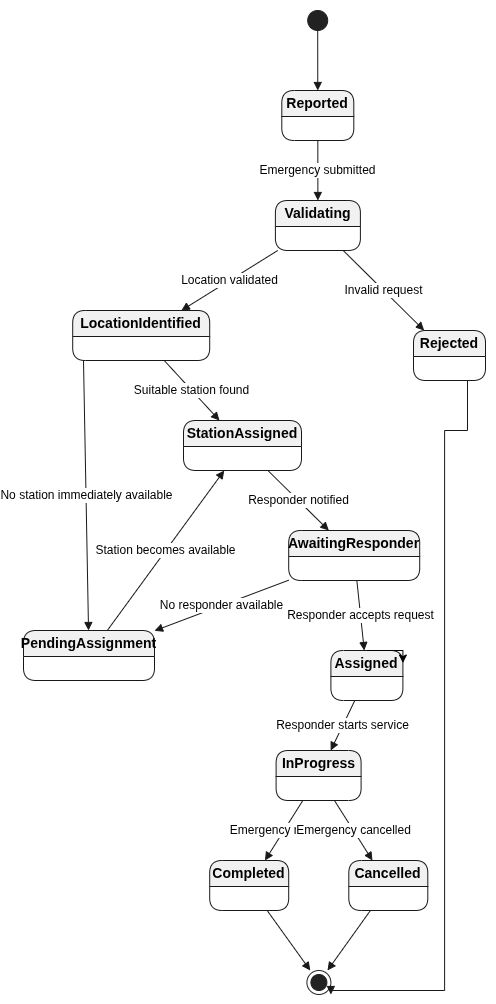

The diagram above was exported from draw.io. Its source (the exported page's mxGraphModel, read from the mxfile embedded in the PNG):
<mxGraphModel dx="-43" dy="-2268" grid="1" gridSize="10" guides="1" tooltips="1" connect="1" arrows="1" fold="1" page="0" pageScale="1" pageWidth="850" pageHeight="1100" math="0" shadow="0">
  <root>
    <mxCell id="0" />
    <mxCell id="1" parent="0" />
    <UserObject label="" plantUmlData="{&#10;  &quot;data&quot;: &quot;@startuml\ntitle Spatial Emergency Dispatch System - State Diagram\n\n[*] --&gt; Reported\n\nReported --&gt; Validating : Emergency submitted\n\nValidating --&gt; LocationIdentified : Location validated\nValidating --&gt; Rejected : Invalid request\n\nLocationIdentified --&gt; StationAssigned : Suitable station found\nLocationIdentified --&gt; PendingAssignment : No station immediately available\n\nPendingAssignment --&gt; StationAssigned : Station becomes available\n\nStationAssigned --&gt; AwaitingResponder : Responder notified\n\nAwaitingResponder --&gt; Assigned : Responder accepts request\nAwaitingResponder --&gt; PendingAssignment : No responder available\n\nAssigned --&gt; InProgress : Responder starts service\n\nInProgress --&gt; Completed : Emergency resolved\n\nInProgress --&gt; Cancelled : Emergency cancelled\n\nCompleted --&gt; [*]\nCancelled --&gt; [*]\nRejected --&gt; [*]\n\n@enduml&quot;,&#10;  &quot;config&quot;: null&#10;}" id="Fy7H6RGM3mU3oheIDQ3q-1">
      <mxCell connectable="0" parent="1" style="group;transparentBounds=1;editIcon=1;lockedGroup=0;groupPadding=10;" vertex="1">
        <mxGeometry as="geometry" />
      </mxCell>
    </UserObject>
    <UserObject label="" plantUmlId="s_0" plantUmlBaseStyle="ellipse;fillColor=#222222;strokeColor=#222222;" plantUmlBaseValue="" id="Fy7H6RGM3mU3oheIDQ3q-2">
      <mxCell parent="Fy7H6RGM3mU3oheIDQ3q-1" style="ellipse;fillColor=#222222;strokeColor=#222222;" vertex="1">
        <mxGeometry height="20" width="20" x="2784.2" y="3780" as="geometry" />
      </mxCell>
    </UserObject>
    <UserObject label="Reported" plantUmlId="s_1" plantUmlBaseStyle="swimlane;collapsible=0;startSize=26;whiteSpace=wrap;align=center;html=1;fontSize=14;rounded=1;absoluteArcSize=1;arcSize=25;fillColor=#F1F1F1;strokeColor=#181818;" plantUmlBaseValue="Reported" id="Fy7H6RGM3mU3oheIDQ3q-3">
      <mxCell parent="Fy7H6RGM3mU3oheIDQ3q-1" style="swimlane;collapsible=0;startSize=26;whiteSpace=wrap;align=center;html=1;fontSize=14;rounded=1;absoluteArcSize=1;arcSize=25;fillColor=#F1F1F1;strokeColor=#181818;" vertex="1">
        <mxGeometry height="50" width="72" x="2758.3" y="3860" as="geometry" />
      </mxCell>
    </UserObject>
    <UserObject label="Validating" plantUmlId="s_2" plantUmlBaseStyle="swimlane;collapsible=0;startSize=26;whiteSpace=wrap;align=center;html=1;fontSize=14;rounded=1;absoluteArcSize=1;arcSize=25;fillColor=#F1F1F1;strokeColor=#181818;" plantUmlBaseValue="Validating" id="Fy7H6RGM3mU3oheIDQ3q-4">
      <mxCell parent="Fy7H6RGM3mU3oheIDQ3q-1" style="swimlane;collapsible=0;startSize=26;whiteSpace=wrap;align=center;html=1;fontSize=14;rounded=1;absoluteArcSize=1;arcSize=25;fillColor=#F1F1F1;strokeColor=#181818;" vertex="1">
        <mxGeometry height="50" width="85" x="2751.9" y="3970" as="geometry" />
      </mxCell>
    </UserObject>
    <UserObject label="LocationIdentified" plantUmlId="s_3" plantUmlBaseStyle="swimlane;collapsible=0;startSize=26;whiteSpace=wrap;align=center;html=1;fontSize=14;rounded=1;absoluteArcSize=1;arcSize=25;fillColor=#F1F1F1;strokeColor=#181818;" plantUmlBaseValue="LocationIdentified" id="Fy7H6RGM3mU3oheIDQ3q-5">
      <mxCell parent="Fy7H6RGM3mU3oheIDQ3q-1" style="swimlane;collapsible=0;startSize=26;whiteSpace=wrap;align=center;html=1;fontSize=14;rounded=1;absoluteArcSize=1;arcSize=25;fillColor=#F1F1F1;strokeColor=#181818;" vertex="1">
        <mxGeometry height="50" width="137" x="2549.2" y="4080" as="geometry" />
      </mxCell>
    </UserObject>
    <UserObject label="Rejected" plantUmlId="s_4" plantUmlBaseStyle="swimlane;collapsible=0;startSize=26;whiteSpace=wrap;align=center;html=1;fontSize=14;rounded=1;absoluteArcSize=1;arcSize=25;fillColor=#F1F1F1;strokeColor=#181818;" plantUmlBaseValue="Rejected" id="Fy7H6RGM3mU3oheIDQ3q-6">
      <mxCell parent="Fy7H6RGM3mU3oheIDQ3q-1" style="swimlane;collapsible=0;startSize=26;whiteSpace=wrap;align=center;html=1;fontSize=14;rounded=1;absoluteArcSize=1;arcSize=25;fillColor=#F1F1F1;strokeColor=#181818;" vertex="1">
        <mxGeometry height="50" width="72" x="2890" y="4100" as="geometry" />
      </mxCell>
    </UserObject>
    <UserObject label="StationAssigned" plantUmlId="s_5" plantUmlBaseStyle="swimlane;collapsible=0;startSize=26;whiteSpace=wrap;align=center;html=1;fontSize=14;rounded=1;absoluteArcSize=1;arcSize=25;fillColor=#F1F1F1;strokeColor=#181818;" plantUmlBaseValue="StationAssigned" id="Fy7H6RGM3mU3oheIDQ3q-7">
      <mxCell parent="Fy7H6RGM3mU3oheIDQ3q-1" style="swimlane;collapsible=0;startSize=26;whiteSpace=wrap;align=center;html=1;fontSize=14;rounded=1;absoluteArcSize=1;arcSize=25;fillColor=#F1F1F1;strokeColor=#181818;" vertex="1">
        <mxGeometry height="50" width="118" x="2660" y="4190" as="geometry" />
      </mxCell>
    </UserObject>
    <UserObject label="PendingAssignment" plantUmlId="s_6" plantUmlBaseStyle="swimlane;collapsible=0;startSize=26;whiteSpace=wrap;align=center;html=1;fontSize=14;rounded=1;absoluteArcSize=1;arcSize=25;fillColor=#F1F1F1;strokeColor=#181818;" plantUmlBaseValue="PendingAssignment" id="Fy7H6RGM3mU3oheIDQ3q-8">
      <mxCell parent="Fy7H6RGM3mU3oheIDQ3q-1" style="swimlane;collapsible=0;startSize=26;whiteSpace=wrap;align=center;html=1;fontSize=14;rounded=1;absoluteArcSize=1;arcSize=25;fillColor=#F1F1F1;strokeColor=#181818;" vertex="1">
        <mxGeometry height="50" width="131" x="2500" y="4400" as="geometry" />
      </mxCell>
    </UserObject>
    <UserObject label="AwaitingResponder" plantUmlId="s_7" plantUmlBaseStyle="swimlane;collapsible=0;startSize=26;whiteSpace=wrap;align=center;html=1;fontSize=14;rounded=1;absoluteArcSize=1;arcSize=25;fillColor=#F1F1F1;strokeColor=#181818;" plantUmlBaseValue="AwaitingResponder" id="Fy7H6RGM3mU3oheIDQ3q-9">
      <mxCell parent="Fy7H6RGM3mU3oheIDQ3q-1" style="swimlane;collapsible=0;startSize=26;whiteSpace=wrap;align=center;html=1;fontSize=14;rounded=1;absoluteArcSize=1;arcSize=25;fillColor=#F1F1F1;strokeColor=#181818;" vertex="1">
        <mxGeometry height="50" width="131" x="2765.2" y="4300" as="geometry" />
      </mxCell>
    </UserObject>
    <UserObject label="Assigned" plantUmlId="s_8" plantUmlBaseStyle="swimlane;collapsible=0;startSize=26;whiteSpace=wrap;align=center;html=1;fontSize=14;rounded=1;absoluteArcSize=1;arcSize=25;fillColor=#F1F1F1;strokeColor=#181818;" plantUmlBaseValue="Assigned" id="Fy7H6RGM3mU3oheIDQ3q-10">
      <mxCell parent="Fy7H6RGM3mU3oheIDQ3q-1" style="swimlane;collapsible=0;startSize=26;whiteSpace=wrap;align=center;html=1;fontSize=14;rounded=1;absoluteArcSize=1;arcSize=25;fillColor=#F1F1F1;strokeColor=#181818;" vertex="1">
        <mxGeometry height="50" width="72" x="2807.4" y="4420" as="geometry" />
      </mxCell>
    </UserObject>
    <UserObject label="InProgress" plantUmlId="s_9" plantUmlBaseStyle="swimlane;collapsible=0;startSize=26;whiteSpace=wrap;align=center;html=1;fontSize=14;rounded=1;absoluteArcSize=1;arcSize=25;fillColor=#F1F1F1;strokeColor=#181818;" plantUmlBaseValue="InProgress" id="Fy7H6RGM3mU3oheIDQ3q-11">
      <mxCell parent="Fy7H6RGM3mU3oheIDQ3q-1" style="swimlane;collapsible=0;startSize=26;whiteSpace=wrap;align=center;html=1;fontSize=14;rounded=1;absoluteArcSize=1;arcSize=25;fillColor=#F1F1F1;strokeColor=#181818;" vertex="1">
        <mxGeometry height="50" width="85" x="2752.6" y="4520" as="geometry" />
      </mxCell>
    </UserObject>
    <UserObject label="Completed" plantUmlId="s_10" plantUmlBaseStyle="swimlane;collapsible=0;startSize=26;whiteSpace=wrap;align=center;html=1;fontSize=14;rounded=1;absoluteArcSize=1;arcSize=25;fillColor=#F1F1F1;strokeColor=#181818;" plantUmlBaseValue="Completed" id="Fy7H6RGM3mU3oheIDQ3q-12">
      <mxCell parent="Fy7H6RGM3mU3oheIDQ3q-1" style="swimlane;collapsible=0;startSize=26;whiteSpace=wrap;align=center;html=1;fontSize=14;rounded=1;absoluteArcSize=1;arcSize=25;fillColor=#F1F1F1;strokeColor=#181818;" vertex="1">
        <mxGeometry height="50" width="79" x="2686.2" y="4630" as="geometry" />
      </mxCell>
    </UserObject>
    <UserObject label="Cancelled" plantUmlId="s_11" plantUmlBaseStyle="swimlane;collapsible=0;startSize=26;whiteSpace=wrap;align=center;html=1;fontSize=14;rounded=1;absoluteArcSize=1;arcSize=25;fillColor=#F1F1F1;strokeColor=#181818;" plantUmlBaseValue="Cancelled" id="Fy7H6RGM3mU3oheIDQ3q-13">
      <mxCell parent="Fy7H6RGM3mU3oheIDQ3q-1" style="swimlane;collapsible=0;startSize=26;whiteSpace=wrap;align=center;html=1;fontSize=14;rounded=1;absoluteArcSize=1;arcSize=25;fillColor=#F1F1F1;strokeColor=#181818;" vertex="1">
        <mxGeometry height="50" width="79" x="2825.3" y="4630" as="geometry" />
      </mxCell>
    </UserObject>
    <UserObject label="" plantUmlId="s_12" plantUmlBaseStyle="shape=endState;fillColor=#222222;strokeColor=#222222;" plantUmlBaseValue="" id="Fy7H6RGM3mU3oheIDQ3q-14">
      <mxCell parent="Fy7H6RGM3mU3oheIDQ3q-1" style="shape=endState;fillColor=#222222;strokeColor=#222222;" vertex="1">
        <mxGeometry height="24" width="24" x="2783.4" y="4740" as="geometry" />
      </mxCell>
    </UserObject>
    <UserObject label="" plantUmlId="t_13" plantUmlBaseStyle="endArrow=block;endFill=1;strokeColor=#181818;fontColor=#000000;fontSize=12;html=1;rounded=0;labelBackgroundColor=#FFFFFF;" plantUmlBaseValue="" id="Fy7H6RGM3mU3oheIDQ3q-15">
      <mxCell edge="1" parent="Fy7H6RGM3mU3oheIDQ3q-1" source="Fy7H6RGM3mU3oheIDQ3q-2" style="endArrow=block;endFill=1;strokeColor=#181818;fontColor=#000000;fontSize=12;html=1;rounded=0;labelBackgroundColor=#FFFFFF;" target="Fy7H6RGM3mU3oheIDQ3q-3">
        <mxGeometry relative="1" as="geometry" />
      </mxCell>
    </UserObject>
    <UserObject label="Emergency submitted" plantUmlId="t_14" plantUmlBaseStyle="endArrow=block;endFill=1;strokeColor=#181818;fontColor=#000000;fontSize=12;html=1;rounded=0;labelBackgroundColor=#FFFFFF;" plantUmlBaseValue="Emergency submitted" id="Fy7H6RGM3mU3oheIDQ3q-16">
      <mxCell edge="1" parent="Fy7H6RGM3mU3oheIDQ3q-1" source="Fy7H6RGM3mU3oheIDQ3q-3" style="endArrow=block;endFill=1;strokeColor=#181818;fontColor=#000000;fontSize=12;html=1;rounded=0;labelBackgroundColor=#FFFFFF;" target="Fy7H6RGM3mU3oheIDQ3q-4">
        <mxGeometry relative="1" as="geometry" />
      </mxCell>
    </UserObject>
    <UserObject label="Location validated" plantUmlId="t_15" plantUmlBaseStyle="endArrow=block;endFill=1;strokeColor=#181818;fontColor=#000000;fontSize=12;html=1;rounded=0;labelBackgroundColor=#FFFFFF;" plantUmlBaseValue="Location validated" id="Fy7H6RGM3mU3oheIDQ3q-17">
      <mxCell edge="1" parent="Fy7H6RGM3mU3oheIDQ3q-1" source="Fy7H6RGM3mU3oheIDQ3q-4" style="endArrow=block;endFill=1;strokeColor=#181818;fontColor=#000000;fontSize=12;html=1;rounded=0;labelBackgroundColor=#FFFFFF;" target="Fy7H6RGM3mU3oheIDQ3q-5">
        <mxGeometry relative="1" as="geometry" />
      </mxCell>
    </UserObject>
    <UserObject label="Invalid request" plantUmlId="t_16" plantUmlBaseStyle="endArrow=block;endFill=1;strokeColor=#181818;fontColor=#000000;fontSize=12;html=1;rounded=0;labelBackgroundColor=#FFFFFF;" plantUmlBaseValue="Invalid request" id="Fy7H6RGM3mU3oheIDQ3q-18">
      <mxCell edge="1" parent="Fy7H6RGM3mU3oheIDQ3q-1" source="Fy7H6RGM3mU3oheIDQ3q-4" style="endArrow=block;endFill=1;strokeColor=#181818;fontColor=#000000;fontSize=12;html=1;rounded=0;labelBackgroundColor=#FFFFFF;" target="Fy7H6RGM3mU3oheIDQ3q-6">
        <mxGeometry relative="1" as="geometry" />
      </mxCell>
    </UserObject>
    <UserObject label="Suitable station found" plantUmlId="t_17" plantUmlBaseStyle="endArrow=block;endFill=1;strokeColor=#181818;fontColor=#000000;fontSize=12;html=1;rounded=0;labelBackgroundColor=#FFFFFF;" plantUmlBaseValue="Suitable station found" id="Fy7H6RGM3mU3oheIDQ3q-19">
      <mxCell edge="1" parent="Fy7H6RGM3mU3oheIDQ3q-1" source="Fy7H6RGM3mU3oheIDQ3q-5" style="endArrow=block;endFill=1;strokeColor=#181818;fontColor=#000000;fontSize=12;html=1;rounded=0;labelBackgroundColor=#FFFFFF;" target="Fy7H6RGM3mU3oheIDQ3q-7">
        <mxGeometry relative="1" as="geometry" />
      </mxCell>
    </UserObject>
    <UserObject label="No station immediately available" plantUmlId="t_18" plantUmlBaseStyle="endArrow=block;endFill=1;strokeColor=#181818;fontColor=#000000;fontSize=12;html=1;rounded=0;labelBackgroundColor=#FFFFFF;" plantUmlBaseValue="No station immediately available" id="Fy7H6RGM3mU3oheIDQ3q-20">
      <mxCell edge="1" parent="Fy7H6RGM3mU3oheIDQ3q-1" style="endArrow=block;endFill=1;strokeColor=#181818;fontColor=#000000;fontSize=12;html=1;rounded=0;labelBackgroundColor=#FFFFFF;" target="Fy7H6RGM3mU3oheIDQ3q-8">
        <mxGeometry relative="1" as="geometry">
          <mxPoint x="2560" y="4130" as="sourcePoint" />
        </mxGeometry>
      </mxCell>
    </UserObject>
    <UserObject label="Station becomes available" plantUmlId="t_19" plantUmlBaseStyle="endArrow=block;endFill=1;strokeColor=#181818;fontColor=#000000;fontSize=12;html=1;rounded=0;labelBackgroundColor=#FFFFFF;" plantUmlBaseValue="Station becomes available" id="Fy7H6RGM3mU3oheIDQ3q-21">
      <mxCell edge="1" parent="Fy7H6RGM3mU3oheIDQ3q-1" source="Fy7H6RGM3mU3oheIDQ3q-8" style="endArrow=block;endFill=1;strokeColor=#181818;fontColor=#000000;fontSize=12;html=1;rounded=0;labelBackgroundColor=#FFFFFF;" target="Fy7H6RGM3mU3oheIDQ3q-7">
        <mxGeometry relative="1" as="geometry" />
      </mxCell>
    </UserObject>
    <UserObject label="Responder notified" plantUmlId="t_20" plantUmlBaseStyle="endArrow=block;endFill=1;strokeColor=#181818;fontColor=#000000;fontSize=12;html=1;rounded=0;labelBackgroundColor=#FFFFFF;" plantUmlBaseValue="Responder notified" id="Fy7H6RGM3mU3oheIDQ3q-22">
      <mxCell edge="1" parent="Fy7H6RGM3mU3oheIDQ3q-1" source="Fy7H6RGM3mU3oheIDQ3q-7" style="endArrow=block;endFill=1;strokeColor=#181818;fontColor=#000000;fontSize=12;html=1;rounded=0;labelBackgroundColor=#FFFFFF;" target="Fy7H6RGM3mU3oheIDQ3q-9">
        <mxGeometry relative="1" as="geometry" />
      </mxCell>
    </UserObject>
    <UserObject label="Responder accepts request" plantUmlId="t_21" plantUmlBaseStyle="endArrow=block;endFill=1;strokeColor=#181818;fontColor=#000000;fontSize=12;html=1;rounded=0;labelBackgroundColor=#FFFFFF;" plantUmlBaseValue="Responder accepts request" id="Fy7H6RGM3mU3oheIDQ3q-23">
      <mxCell edge="1" parent="Fy7H6RGM3mU3oheIDQ3q-1" source="Fy7H6RGM3mU3oheIDQ3q-9" style="endArrow=block;endFill=1;strokeColor=#181818;fontColor=#000000;fontSize=12;html=1;rounded=0;labelBackgroundColor=#FFFFFF;" target="Fy7H6RGM3mU3oheIDQ3q-10">
        <mxGeometry relative="1" as="geometry" />
      </mxCell>
    </UserObject>
    <UserObject label="No responder available" plantUmlId="t_22" plantUmlBaseStyle="endArrow=block;endFill=1;strokeColor=#181818;fontColor=#000000;fontSize=12;html=1;rounded=0;labelBackgroundColor=#FFFFFF;" plantUmlBaseValue="No responder available" id="Fy7H6RGM3mU3oheIDQ3q-24">
      <mxCell edge="1" parent="Fy7H6RGM3mU3oheIDQ3q-1" source="Fy7H6RGM3mU3oheIDQ3q-9" style="endArrow=block;endFill=1;strokeColor=#181818;fontColor=#000000;fontSize=12;html=1;rounded=0;labelBackgroundColor=#FFFFFF;" target="Fy7H6RGM3mU3oheIDQ3q-8">
        <mxGeometry relative="1" as="geometry" />
      </mxCell>
    </UserObject>
    <UserObject label="Responder starts service" plantUmlId="t_23" plantUmlBaseStyle="endArrow=block;endFill=1;strokeColor=#181818;fontColor=#000000;fontSize=12;html=1;rounded=0;labelBackgroundColor=#FFFFFF;" plantUmlBaseValue="Responder starts service" id="Fy7H6RGM3mU3oheIDQ3q-25">
      <mxCell edge="1" parent="Fy7H6RGM3mU3oheIDQ3q-1" source="Fy7H6RGM3mU3oheIDQ3q-10" style="endArrow=block;endFill=1;strokeColor=#181818;fontColor=#000000;fontSize=12;html=1;rounded=0;labelBackgroundColor=#FFFFFF;" target="Fy7H6RGM3mU3oheIDQ3q-11">
        <mxGeometry relative="1" as="geometry" />
      </mxCell>
    </UserObject>
    <UserObject label="Emergency resolved" plantUmlId="t_24" plantUmlBaseStyle="endArrow=block;endFill=1;strokeColor=#181818;fontColor=#000000;fontSize=12;html=1;rounded=0;labelBackgroundColor=#FFFFFF;" plantUmlBaseValue="Emergency resolved" id="Fy7H6RGM3mU3oheIDQ3q-26">
      <mxCell edge="1" parent="Fy7H6RGM3mU3oheIDQ3q-1" source="Fy7H6RGM3mU3oheIDQ3q-11" style="endArrow=block;endFill=1;strokeColor=#181818;fontColor=#000000;fontSize=12;html=1;rounded=0;labelBackgroundColor=#FFFFFF;" target="Fy7H6RGM3mU3oheIDQ3q-12">
        <mxGeometry relative="1" as="geometry" />
      </mxCell>
    </UserObject>
    <UserObject label="Emergency cancelled" plantUmlId="t_25" plantUmlBaseStyle="endArrow=block;endFill=1;strokeColor=#181818;fontColor=#000000;fontSize=12;html=1;rounded=0;labelBackgroundColor=#FFFFFF;" plantUmlBaseValue="Emergency cancelled" id="Fy7H6RGM3mU3oheIDQ3q-27">
      <mxCell edge="1" parent="Fy7H6RGM3mU3oheIDQ3q-1" source="Fy7H6RGM3mU3oheIDQ3q-11" style="endArrow=block;endFill=1;strokeColor=#181818;fontColor=#000000;fontSize=12;html=1;rounded=0;labelBackgroundColor=#FFFFFF;" target="Fy7H6RGM3mU3oheIDQ3q-13">
        <mxGeometry relative="1" as="geometry" />
      </mxCell>
    </UserObject>
    <UserObject label="" plantUmlId="t_26" plantUmlBaseStyle="endArrow=block;endFill=1;strokeColor=#181818;fontColor=#000000;fontSize=12;html=1;rounded=0;labelBackgroundColor=#FFFFFF;" plantUmlBaseValue="" id="Fy7H6RGM3mU3oheIDQ3q-28">
      <mxCell edge="1" parent="Fy7H6RGM3mU3oheIDQ3q-1" source="Fy7H6RGM3mU3oheIDQ3q-12" style="endArrow=block;endFill=1;strokeColor=#181818;fontColor=#000000;fontSize=12;html=1;rounded=0;labelBackgroundColor=#FFFFFF;" target="Fy7H6RGM3mU3oheIDQ3q-14">
        <mxGeometry relative="1" as="geometry" />
      </mxCell>
    </UserObject>
    <UserObject label="" plantUmlId="t_27" plantUmlBaseStyle="endArrow=block;endFill=1;strokeColor=#181818;fontColor=#000000;fontSize=12;html=1;rounded=0;labelBackgroundColor=#FFFFFF;" plantUmlBaseValue="" id="Fy7H6RGM3mU3oheIDQ3q-29">
      <mxCell edge="1" parent="Fy7H6RGM3mU3oheIDQ3q-1" source="Fy7H6RGM3mU3oheIDQ3q-13" style="endArrow=block;endFill=1;strokeColor=#181818;fontColor=#000000;fontSize=12;html=1;rounded=0;labelBackgroundColor=#FFFFFF;" target="Fy7H6RGM3mU3oheIDQ3q-14">
        <mxGeometry relative="1" as="geometry" />
      </mxCell>
    </UserObject>
    <UserObject label="" plantUmlId="t_28" plantUmlBaseStyle="endArrow=block;endFill=1;strokeColor=#181818;fontColor=#000000;fontSize=12;html=1;rounded=0;labelBackgroundColor=#FFFFFF;" plantUmlBaseValue="" id="Fy7H6RGM3mU3oheIDQ3q-30">
      <mxCell edge="1" parent="Fy7H6RGM3mU3oheIDQ3q-1" source="Fy7H6RGM3mU3oheIDQ3q-6" style="endArrow=block;endFill=1;strokeColor=#181818;fontColor=#000000;fontSize=12;html=1;rounded=0;labelBackgroundColor=#FFFFFF;edgeStyle=orthogonalEdgeStyle;entryX=1;entryY=1;entryDx=0;entryDy=0;exitX=0.75;exitY=1;exitDx=0;exitDy=0;" target="Fy7H6RGM3mU3oheIDQ3q-14">
        <mxGeometry relative="1" as="geometry">
          <Array as="points">
            <mxPoint x="2944" y="4200" />
            <mxPoint x="2921.06" y="4200" />
            <mxPoint x="2921.06" y="4760" />
            <mxPoint x="2807.41" y="4760" />
          </Array>
          <mxPoint x="3034.59" y="4200.001176470588" as="sourcePoint" />
          <mxPoint x="2940.0017647058826" y="4815.0599999999995" as="targetPoint" />
        </mxGeometry>
      </mxCell>
    </UserObject>
    <mxCell id="Fy7H6RGM3mU3oheIDQ3q-31" edge="1" parent="Fy7H6RGM3mU3oheIDQ3q-1" source="Fy7H6RGM3mU3oheIDQ3q-10" style="edgeStyle=orthogonalEdgeStyle;rounded=0;orthogonalLoop=1;jettySize=auto;html=1;innerLoopWaypoints=1;exitX=0.5;exitY=0;exitDx=0;exitDy=0;entryX=1;entryY=0.25;entryDx=0;entryDy=0;" target="Fy7H6RGM3mU3oheIDQ3q-10">
      <mxGeometry relative="1" as="geometry" />
    </mxCell>
  </root>
</mxGraphModel>